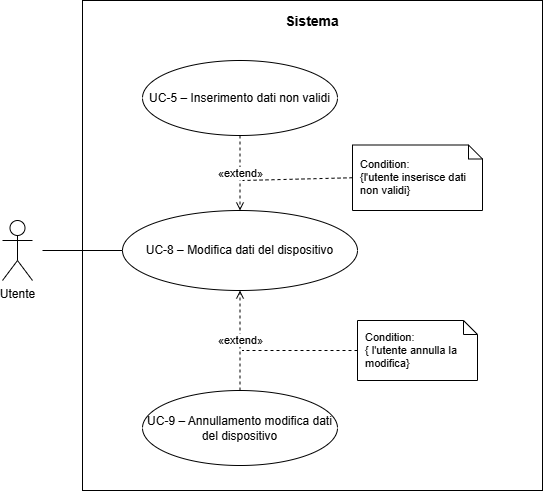

The diagram above was exported from draw.io. Its source (the exported page's mxGraphModel, read from the mxfile embedded in the PNG):
<mxGraphModel dx="1414" dy="751" grid="1" gridSize="10" guides="1" tooltips="1" connect="1" arrows="1" fold="1" page="1" pageScale="1" pageWidth="850" pageHeight="1100" math="0" shadow="0">
  <root>
    <mxCell id="0" />
    <mxCell id="1" parent="0" />
    <mxCell id="71JMVq_sQUxZrZlQH88C-1" parent="1" style="rounded=0;whiteSpace=wrap;html=1;fillColor=none;strokeColor=#000000;strokeWidth=1;align=center;verticalAlign=top;fontSize=14;spacingTop=6;fontStyle=0;" value="&lt;b&gt;Sistema&lt;/b&gt;" vertex="1">
      <mxGeometry height="490" width="460" x="250" y="20" as="geometry" />
    </mxCell>
    <mxCell id="71JMVq_sQUxZrZlQH88C-2" parent="1" style="shape=umlActor;verticalLabelPosition=bottom;verticalAlign=top;html=1;outlineConnect=0;" value="Utente" vertex="1">
      <mxGeometry height="60" width="30" x="170" y="240" as="geometry" />
    </mxCell>
    <mxCell id="71JMVq_sQUxZrZlQH88C-3" parent="1" style="ellipse;whiteSpace=wrap;html=1;fillColor=#ffffff;strokeColor=#000000;strokeWidth=1;fontSize=12;" value="UC-8 – Modifica dati del dispositivo" vertex="1">
      <mxGeometry height="80" width="235" x="290" y="230" as="geometry" />
    </mxCell>
    <mxCell id="71JMVq_sQUxZrZlQH88C-4" parent="1" style="ellipse;whiteSpace=wrap;html=1;fillColor=#ffffff;strokeColor=#000000;strokeWidth=1;fontSize=12;" value="UC-5 – Inserimento dati non validi" vertex="1">
      <mxGeometry height="75" width="195" x="310" y="80" as="geometry" />
    </mxCell>
    <mxCell id="71JMVq_sQUxZrZlQH88C-5" parent="1" style="ellipse;whiteSpace=wrap;html=1;fillColor=#ffffff;strokeColor=#000000;strokeWidth=1;fontSize=12;" value="UC-9 – Annullamento modifica dati del dispositivo" vertex="1">
      <mxGeometry height="75" width="195" x="310" y="410" as="geometry" />
    </mxCell>
    <mxCell id="71JMVq_sQUxZrZlQH88C-9" edge="1" parent="1" style="endArrow=none;html=1;strokeColor=#000000;strokeWidth=1;entryX=0;entryY=0.5;entryDx=0;entryDy=0;" target="71JMVq_sQUxZrZlQH88C-3" value="">
      <mxGeometry relative="1" as="geometry">
        <mxPoint x="210" y="270" as="sourcePoint" />
      </mxGeometry>
    </mxCell>
    <mxCell id="71JMVq_sQUxZrZlQH88C-10" edge="1" parent="1" source="71JMVq_sQUxZrZlQH88C-4" style="dashed=1;endArrow=open;endFill=0;html=1;strokeColor=#000000;strokeWidth=1;fontSize=11;exitX=0.5;exitY=1;exitDx=0;exitDy=0;entryX=0.5;entryY=0;entryDx=0;entryDy=0;" target="71JMVq_sQUxZrZlQH88C-3" value="«extend»">
      <mxGeometry relative="1" as="geometry" />
    </mxCell>
    <mxCell id="71JMVq_sQUxZrZlQH88C-11" edge="1" parent="1" source="71JMVq_sQUxZrZlQH88C-5" style="dashed=1;endArrow=open;endFill=0;html=1;strokeColor=#000000;strokeWidth=1;fontSize=11;exitX=0.5;exitY=0;exitDx=0;exitDy=0;entryX=0.5;entryY=1;entryDx=0;entryDy=0;" target="71JMVq_sQUxZrZlQH88C-3" value="«extend»">
      <mxGeometry relative="1" as="geometry">
        <mxPoint x="410" y="310" as="targetPoint" />
      </mxGeometry>
    </mxCell>
    <mxCell id="71JMVq_sQUxZrZlQH88C-15" parent="1" style="shape=note;whiteSpace=wrap;html=1;backgroundOutline=1;size=14;fillColor=#ffffff;strokeColor=#000000;fontSize=11;align=left;spacingLeft=6;" value="Condition:&amp;nbsp;&lt;div&gt;{l'utente inserisce dati non validi}&lt;/div&gt;" vertex="1">
      <mxGeometry height="65.5" width="130" x="520" y="164.5" as="geometry" />
    </mxCell>
    <mxCell id="71JMVq_sQUxZrZlQH88C-16" edge="1" parent="1" source="71JMVq_sQUxZrZlQH88C-15" style="dashed=1;endArrow=none;html=1;strokeColor=#000000;strokeWidth=1;exitX=0;exitY=0.5;exitDx=0;exitDy=0;exitPerimeter=0;" value="">
      <mxGeometry relative="1" as="geometry">
        <mxPoint x="410" y="200" as="targetPoint" />
      </mxGeometry>
    </mxCell>
    <mxCell id="71JMVq_sQUxZrZlQH88C-17" parent="1" style="shape=note;whiteSpace=wrap;html=1;backgroundOutline=1;size=14;fillColor=#ffffff;strokeColor=#000000;fontSize=11;align=left;spacingLeft=6;" value="Condition:&lt;div&gt;{ l'utente annulla la modifica}&lt;/div&gt;" vertex="1">
      <mxGeometry height="60" width="120" x="525" y="340" as="geometry" />
    </mxCell>
    <mxCell id="71JMVq_sQUxZrZlQH88C-18" edge="1" parent="1" source="71JMVq_sQUxZrZlQH88C-17" style="dashed=1;endArrow=none;html=1;strokeColor=#000000;strokeWidth=1;exitX=0;exitY=0.5;exitDx=0;exitDy=0;exitPerimeter=0;" value="">
      <mxGeometry relative="1" as="geometry">
        <mxPoint x="410" y="370" as="targetPoint" />
      </mxGeometry>
    </mxCell>
  </root>
</mxGraphModel>